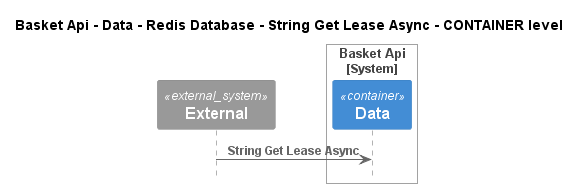

The diagram above was rendered by PlantUML. Its source (embedded in the PNG):
@startuml
!pragma layout smetana
!include ..\..\..\..\..\..\..\..\.c4s\C4_Sequence.puml

title Basket Api - Data - Redis Database - String Get Lease Async - CONTAINER level

System_Ext(C4InterFlow.SoftwareSystems.ExternalSystem, "External", "")

System_Boundary(dotnet.eShop.Architecture.SoftwareSystems.BasketApi, "Basket Api")
    Container(dotnet.eShop.Architecture.SoftwareSystems.BasketApi.Containers.Data, "Data", "", "")
Boundary_End()

Rel(C4InterFlow.SoftwareSystems.ExternalSystem, dotnet.eShop.Architecture.SoftwareSystems.BasketApi.Containers.Data, "String Get Lease Async")


@enduml